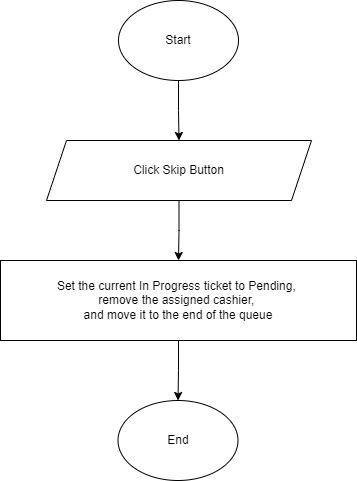

The diagram above was exported from draw.io. Its source (the exported page's mxGraphModel, read from the mxfile embedded in the PNG):
<mxGraphModel dx="1036" dy="606" grid="1" gridSize="10" guides="1" tooltips="1" connect="1" arrows="1" fold="1" page="1" pageScale="1" pageWidth="850" pageHeight="1100" math="0" shadow="0">
  <root>
    <mxCell id="0" />
    <mxCell id="1" parent="0" />
    <mxCell id="8Uvv8rTyPBUZaO0NvZ4e-6" style="edgeStyle=orthogonalEdgeStyle;rounded=0;orthogonalLoop=1;jettySize=auto;html=1;entryX=0.5;entryY=0;entryDx=0;entryDy=0;" edge="1" parent="1" source="8Uvv8rTyPBUZaO0NvZ4e-1" target="8Uvv8rTyPBUZaO0NvZ4e-3">
      <mxGeometry relative="1" as="geometry" />
    </mxCell>
    <mxCell id="8Uvv8rTyPBUZaO0NvZ4e-1" value="Start" style="ellipse;whiteSpace=wrap;html=1;" vertex="1" parent="1">
      <mxGeometry x="365" y="40" width="120" height="80" as="geometry" />
    </mxCell>
    <mxCell id="8Uvv8rTyPBUZaO0NvZ4e-7" style="edgeStyle=orthogonalEdgeStyle;rounded=0;orthogonalLoop=1;jettySize=auto;html=1;entryX=0.5;entryY=0;entryDx=0;entryDy=0;" edge="1" parent="1" source="8Uvv8rTyPBUZaO0NvZ4e-3" target="8Uvv8rTyPBUZaO0NvZ4e-4">
      <mxGeometry relative="1" as="geometry" />
    </mxCell>
    <mxCell id="8Uvv8rTyPBUZaO0NvZ4e-3" value="Click Skip Button" style="shape=parallelogram;perimeter=parallelogramPerimeter;whiteSpace=wrap;html=1;fixedSize=1;" vertex="1" parent="1">
      <mxGeometry x="293" y="180" width="265" height="60" as="geometry" />
    </mxCell>
    <mxCell id="8Uvv8rTyPBUZaO0NvZ4e-8" style="edgeStyle=orthogonalEdgeStyle;rounded=0;orthogonalLoop=1;jettySize=auto;html=1;entryX=0.5;entryY=0;entryDx=0;entryDy=0;" edge="1" parent="1" source="8Uvv8rTyPBUZaO0NvZ4e-4" target="8Uvv8rTyPBUZaO0NvZ4e-5">
      <mxGeometry relative="1" as="geometry" />
    </mxCell>
    <mxCell id="8Uvv8rTyPBUZaO0NvZ4e-4" value="Set the current In Progress ticket to Pending,&amp;nbsp;&lt;div&gt;remove the assigned cashier,&amp;nbsp;&lt;div&gt;and move it to the end of the queue&lt;/div&gt;&lt;/div&gt;" style="rounded=0;whiteSpace=wrap;html=1;" vertex="1" parent="1">
      <mxGeometry x="247" y="300" width="356" height="80" as="geometry" />
    </mxCell>
    <mxCell id="8Uvv8rTyPBUZaO0NvZ4e-5" value="End" style="ellipse;whiteSpace=wrap;html=1;" vertex="1" parent="1">
      <mxGeometry x="364.5" y="440" width="120" height="80" as="geometry" />
    </mxCell>
  </root>
</mxGraphModel>